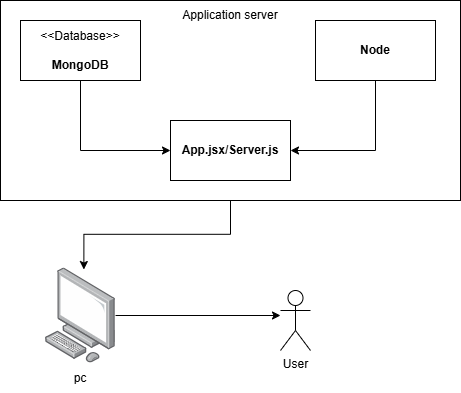

The diagram above was exported from draw.io. Its source (the exported page's mxGraphModel, read from the mxfile embedded in the PNG):
<mxGraphModel dx="863" dy="521" grid="1" gridSize="10" guides="1" tooltips="1" connect="1" arrows="1" fold="1" page="1" pageScale="1" pageWidth="850" pageHeight="1100" math="0" shadow="0">
  <root>
    <mxCell id="0" />
    <mxCell id="1" parent="0" />
    <mxCell id="Vg3gDG9AIJmMY3zZVSNl-1" value="" style="rounded=0;whiteSpace=wrap;html=1;" parent="1" vertex="1">
      <mxGeometry x="240" y="120" width="460" height="200" as="geometry" />
    </mxCell>
    <mxCell id="Vg3gDG9AIJmMY3zZVSNl-2" value="&amp;lt;&amp;lt;Database&amp;gt;&amp;gt;&lt;div&gt;&lt;br&gt;&lt;/div&gt;&lt;div&gt;&lt;b&gt;MongoDB&lt;/b&gt;&lt;/div&gt;" style="rounded=0;whiteSpace=wrap;html=1;" parent="1" vertex="1">
      <mxGeometry x="260" y="140" width="120" height="60" as="geometry" />
    </mxCell>
    <mxCell id="Vg3gDG9AIJmMY3zZVSNl-3" value="&lt;b&gt;Node&lt;/b&gt;" style="rounded=0;whiteSpace=wrap;html=1;" parent="1" vertex="1">
      <mxGeometry x="555" y="140" width="120" height="60" as="geometry" />
    </mxCell>
    <mxCell id="Vg3gDG9AIJmMY3zZVSNl-4" value="&lt;b&gt;App.jsx/Server.js&lt;/b&gt;" style="rounded=0;whiteSpace=wrap;html=1;" parent="1" vertex="1">
      <mxGeometry x="410" y="240" width="120" height="60" as="geometry" />
    </mxCell>
    <mxCell id="Vg3gDG9AIJmMY3zZVSNl-6" value="" style="endArrow=classic;html=1;rounded=0;exitX=0.5;exitY=1;exitDx=0;exitDy=0;entryX=0;entryY=0.5;entryDx=0;entryDy=0;" parent="1" source="Vg3gDG9AIJmMY3zZVSNl-2" target="Vg3gDG9AIJmMY3zZVSNl-4" edge="1">
      <mxGeometry width="50" height="50" relative="1" as="geometry">
        <mxPoint x="290" y="290" as="sourcePoint" />
        <mxPoint x="340" y="240" as="targetPoint" />
        <Array as="points">
          <mxPoint x="320" y="270" />
        </Array>
      </mxGeometry>
    </mxCell>
    <mxCell id="Vg3gDG9AIJmMY3zZVSNl-7" value="" style="endArrow=classic;html=1;rounded=0;exitX=0.5;exitY=1;exitDx=0;exitDy=0;entryX=1;entryY=0.5;entryDx=0;entryDy=0;" parent="1" source="Vg3gDG9AIJmMY3zZVSNl-3" target="Vg3gDG9AIJmMY3zZVSNl-4" edge="1">
      <mxGeometry width="50" height="50" relative="1" as="geometry">
        <mxPoint x="340" y="230" as="sourcePoint" />
        <mxPoint x="430" y="300" as="targetPoint" />
        <Array as="points">
          <mxPoint x="615" y="270" />
        </Array>
      </mxGeometry>
    </mxCell>
    <mxCell id="Vg3gDG9AIJmMY3zZVSNl-8" value="Application server" style="text;html=1;align=center;verticalAlign=middle;whiteSpace=wrap;rounded=0;" parent="1" vertex="1">
      <mxGeometry x="405" y="120" width="130" height="30" as="geometry" />
    </mxCell>
    <mxCell id="Vg3gDG9AIJmMY3zZVSNl-10" value="User" style="shape=umlActor;verticalLabelPosition=bottom;verticalAlign=top;html=1;outlineConnect=0;" parent="1" vertex="1">
      <mxGeometry x="520" y="410" width="30" height="60" as="geometry" />
    </mxCell>
    <mxCell id="Vg3gDG9AIJmMY3zZVSNl-18" style="edgeStyle=orthogonalEdgeStyle;rounded=0;orthogonalLoop=1;jettySize=auto;html=1;entryX=0.548;entryY=0.016;entryDx=0;entryDy=0;entryPerimeter=0;" parent="1" source="Vg3gDG9AIJmMY3zZVSNl-1" target="rq7cMflBlWsjmI7L6S4e-1" edge="1">
      <mxGeometry relative="1" as="geometry">
        <mxPoint x="342.404" y="391.71000000000004" as="targetPoint" />
      </mxGeometry>
    </mxCell>
    <mxCell id="Vg3gDG9AIJmMY3zZVSNl-20" value="pc" style="text;html=1;align=center;verticalAlign=middle;whiteSpace=wrap;rounded=0;" parent="1" vertex="1">
      <mxGeometry x="290" y="482.5" width="60" height="30" as="geometry" />
    </mxCell>
    <mxCell id="rq7cMflBlWsjmI7L6S4e-1" value="" style="image;points=[];aspect=fixed;html=1;align=center;shadow=0;dashed=0;image=img/lib/allied_telesis/computer_and_terminals/Personal_Computer.svg;" vertex="1" parent="1">
      <mxGeometry x="284.95" y="387.5" width="70.1" height="95" as="geometry" />
    </mxCell>
    <mxCell id="rq7cMflBlWsjmI7L6S4e-2" style="edgeStyle=orthogonalEdgeStyle;rounded=0;orthogonalLoop=1;jettySize=auto;html=1;" edge="1" parent="1" source="rq7cMflBlWsjmI7L6S4e-1">
      <mxGeometry relative="1" as="geometry">
        <mxPoint x="520" y="435" as="targetPoint" />
      </mxGeometry>
    </mxCell>
  </root>
</mxGraphModel>